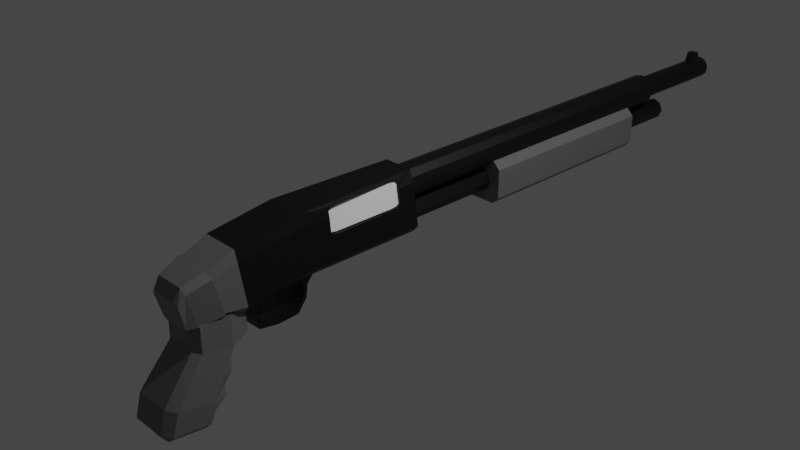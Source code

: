 # Source: Shotgun_02.blend  (saved by Blender 2.90.8; exported with 4.5.12 LTS)
import bpy
from mathutils import Matrix  # noqa: F401  (used for matrix-valued properties, if any)

bpy.ops.wm.read_factory_settings(use_empty=True)
scene = bpy.context.scene
scene.name = 'Scene'

# ---- collections
col_collection = bpy.data.collections.new('Collection'); scene.collection.children.link(col_collection)

# ---- materials (node trees are filled in below, after node groups)
mat_gray_shotgun_02 = bpy.data.materials.new('Gray_Shotgun_02')
mat_gray_shotgun_02.alpha_threshold = 0.0
mat_gray_shotgun_02.use_transparent_shadow = False
mat_gray_shotgun_02.line_color = (0.0, 0.0, 0.0, 1.0)
mat_black_shotgun_02 = bpy.data.materials.new('Black_Shotgun_02')
mat_black_shotgun_02.use_transparent_shadow = False
mat_white_shotgun_02 = bpy.data.materials.new('White_Shotgun_02')
mat_white_shotgun_02.use_transparent_shadow = False

# ---- material node trees
mat_gray_shotgun_02.use_nodes = True; mat_gray_shotgun_02.node_tree.nodes.clear()
_N = mat_gray_shotgun_02.node_tree.nodes; _L = mat_gray_shotgun_02.node_tree.links
n0 = _N.new('ShaderNodeOutputMaterial'); n0.name = 'Material Output'; n0.location = (300, 300)
n1 = _N.new('ShaderNodeBsdfPrincipled'); n1.name = 'Principled BSDF'; n1.location = (10, 300)
n1.distribution = 'GGX'
n1.subsurface_method = 'BURLEY'
n1.inputs[0].default_value = (0.1329, 0.1329, 0.1329, 1.0)
n1.inputs[2].default_value = 0.4
n1.inputs[3].default_value = 1.45
n1.inputs[27].default_value = (0.0, 0.0, 0.0, 1.0)
n1.inputs[28].default_value = 1.0
_L.new(n1.outputs[0], n0.inputs[0])
n0.is_active_output = True
mat_black_shotgun_02.use_nodes = True; mat_black_shotgun_02.node_tree.nodes.clear()
_N = mat_black_shotgun_02.node_tree.nodes; _L = mat_black_shotgun_02.node_tree.links
n0 = _N.new('ShaderNodeBsdfPrincipled'); n0.name = 'Principled BSDF'; n0.location = (10, 300)
n0.distribution = 'GGX'
n0.subsurface_method = 'BURLEY'
n0.inputs[0].default_value = (0.0, 0.0, 0.0, 1.0)
n0.inputs[3].default_value = 1.45
n0.inputs[27].default_value = (0.0, 0.0, 0.0, 1.0)
n0.inputs[28].default_value = 1.0
n1 = _N.new('ShaderNodeOutputMaterial'); n1.name = 'Material Output'; n1.location = (300, 300)
_L.new(n0.outputs[0], n1.inputs[0])
n1.is_active_output = True
mat_white_shotgun_02.use_nodes = True; mat_white_shotgun_02.node_tree.nodes.clear()
_N = mat_white_shotgun_02.node_tree.nodes; _L = mat_white_shotgun_02.node_tree.links
n0 = _N.new('ShaderNodeBsdfPrincipled'); n0.name = 'Principled BSDF'; n0.location = (10, 300)
n0.distribution = 'GGX'
n0.subsurface_method = 'BURLEY'
n0.inputs[0].default_value = (1.0, 1.0, 1.0, 1.0)
n0.inputs[3].default_value = 1.45
n0.inputs[27].default_value = (0.0, 0.0, 0.0, 1.0)
n0.inputs[28].default_value = 1.0
n1 = _N.new('ShaderNodeOutputMaterial'); n1.name = 'Material Output'; n1.location = (300, 300)
_L.new(n0.outputs[0], n1.inputs[0])
n1.is_active_output = True

# ---- world
world_world = bpy.data.worlds.new('World'); scene.world = world_world
world_world.use_nodes = True; world_world.node_tree.nodes.clear()
_N = world_world.node_tree.nodes; _L = world_world.node_tree.links
n0 = _N.new('ShaderNodeOutputWorld'); n0.name = 'World Output'; n0.location = (300, 300)
n1 = _N.new('ShaderNodeBackground'); n1.name = 'Background'; n1.location = (10, 300)
n1.inputs[0].default_value = (0.05088, 0.05088, 0.05088, 1.0)
_L.new(n1.outputs[0], n0.inputs[0])
n0.is_active_output = True
world_world.color = (0.05088, 0.05088, 0.05088)
world_world.use_sun_shadow = False
world_world.sun_shadow_jitter_overblur = 0.0

# ---- cameras
cam_camera = bpy.data.cameras.new('Camera')
cam_camera.clip_end = 100.0
cam_camera.ortho_scale = 7.314

# ---- lights
light_light = bpy.data.lights.new('Light', 'POINT')
light_light.transmission_factor = 0.0
light_light.energy = 1000.0
light_light.shadow_soft_size = 0.1
light_light.shadow_maximum_resolution = 0.006
light_light.use_absolute_resolution = True

# ---- meshes
me_cube_004 = bpy.data.meshes.new('Cube.004')
me_cube_004.from_pydata([(-0.08631, -1.876, -0.2448), (-0.08631, -1.942, -0.09685), (-0.08631, -1.814, -0.2448), (-0.08631, -1.758, -0.09685), (0.02948, -1.876, -0.2448), (0.02948, -1.942, -0.09685), (0.02948, -1.814, -0.2448), (0.02948, -1.758, -0.09685), (-0.0616, -1.79, -0.3965), (-0.0616, -1.76, -0.3779), (0.004765, -1.79, -0.3965), (0.004765, -1.76, -0.3779), (-0.2656, -2.235, -0.456), (-0.1945, -2.165, -0.4707), (-0.1945, -2.629, -0.3729), (0.1698, -2.569, -1.193), (0.1698, -2.475, -1.119), (0.2547, -2.559, -1.109), (-0.2656, -2.56, -0.3875), (-0.3115, -2.889, -0.824), (-0.2266, -2.972, -0.8065), (0.2547, -2.953, -1.063), (0.1698, -3.037, -1.054), (0.1698, -2.963, -1.148), (-0.2266, -2.313, -0.9408), (-0.3115, -2.501, -0.9058), (0.1698, -2.972, -0.8065), (-0.3115, -2.559, -1.109), (-0.2266, -2.475, -1.119), (-0.2266, -2.569, -1.193), (0.2547, -2.889, -0.824), (0.2547, -2.501, -0.9058), (0.1698, -2.313, -0.9408), (-0.2266, -2.963, -1.148), (-0.2266, -3.037, -1.054), (-0.3115, -2.953, -1.063), (0.1377, -2.629, -0.3729), (0.2088, -2.56, -0.3875), (0.2088, -2.235, -0.456), (0.1377, -2.165, -0.4707), (-0.2656, -2.235, -0.1125), (-0.1945, -2.165, -0.1125), (-0.1945, -2.629, -0.1125), (-0.2656, -2.56, -0.1125), (0.1377, -2.629, -0.1125), (0.2088, -2.56, -0.1125), (0.2088, -2.235, -0.1125), (0.1377, -2.165, -0.1125), (-0.1916, -2.028, -0.4095), (-0.1426, -1.991, -0.4197), (0.1347, -2.028, -0.4095), (0.08581, -1.991, -0.4197), (-0.1916, -2.028, -0.1696), (-0.1426, -1.991, -0.1696), (0.1347, -2.028, -0.1696), (0.08581, -1.991, -0.1696), (0.2317, -2.725, -0.6058), (-0.2886, -2.368, -0.6809), (0.1537, -2.236, -0.7256), (-0.2106, -2.236, -0.7256), (0.1537, -2.801, -0.5897), (-0.2886, -2.725, -0.6058), (-0.2106, -2.801, -0.5897), (0.2317, -2.368, -0.6809), (0.2203, -2.642, -0.4967), (-0.2771, -2.301, -0.5685), (-0.2025, -2.227, -0.5981), (-0.2771, -2.642, -0.4967), (0.1457, -2.227, -0.5981), (0.1457, -2.715, -0.4813), (-0.2025, -2.715, -0.4813), (0.2203, -2.301, -0.5685), (0.1618, -2.327, -0.8332), (0.1618, -2.887, -0.6981), (-0.2186, -2.887, -0.6981), (0.2432, -2.435, -0.7933), (0.2432, -2.807, -0.7149), (-0.3, -2.435, -0.7933), (-0.2186, -2.327, -0.8332), (-0.3, -2.807, -0.7149), (0.1698, -3.005, -0.93), (-0.3115, -2.53, -1.007), (0.2547, -2.53, -1.007), (-0.2266, -2.444, -1.03), (-0.3115, -2.921, -0.9437), (0.1698, -2.444, -1.03), (-0.2266, -3.005, -0.93), (0.2547, -2.921, -0.9437), (0.1373, -1.082, 0.5052), (0.1645, -1.053, 0.2697), (0.1655, -0.9837, 0.2609), (0.162, -1.082, 0.2911), (0.1338, -0.9837, 0.5355), (0.1348, -1.053, 0.5266), (0.1655, -0.2859, 0.2609), (0.162, -0.1873, 0.2911), (0.1645, -0.2162, 0.2697), (0.1338, -0.2859, 0.5355), (0.1373, -0.1873, 0.5052), (0.1348, -0.2162, 0.5266), (-0.2167, -2.296, -0.1249), (-0.2702, -2.31, -0.07145), (-0.2238, -2.43, 0.3627), (-0.2487, -2.415, 0.2528), (0.1642, -2.296, -0.1249), (0.2177, -2.31, -0.07145), (0.1619, -2.43, 0.3627), (0.1868, -2.415, 0.2528), (-0.1872, -2.544, -0.185), (-0.1672, -2.655, -0.1617), (-0.2054, -2.665, -0.1254), (-0.2402, -2.56, -0.126), (-0.1737, -2.749, 0.1785), (-0.194, -2.675, 0.2918), (-0.2124, -2.739, 0.1422), (-0.2477, -2.659, 0.2327), (0.1147, -2.655, -0.1617), (0.1347, -2.544, -0.185), (0.153, -2.665, -0.1254), (0.1878, -2.56, -0.126), (0.1118, -2.749, 0.1785), (0.1321, -2.675, 0.2918), (0.1805, -2.739, 0.1422), (0.1858, -2.659, 0.2327), (-0.2252, -2.29, -0.1455), (0.1728, -2.29, -0.1455), (0.2383, -2.308, -0.07997), (0.237, -2.417, 0.3178), (0.1706, -2.436, 0.3833), (-0.2324, -2.436, 0.3833), (-0.2988, -2.417, 0.3178), (-0.2907, -2.308, -0.07997), (-0.2344, -2.058, -0.1664), (0.182, -2.058, -0.1664), (0.2404, -2.066, -0.09517), (0.2071, -2.123, 0.3556), (0.1799, -2.131, 0.4834), (-0.2418, -2.131, 0.4834), (-0.2689, -2.123, 0.3556), (-0.2929, -2.066, -0.09517), (-0.2452, -1.402, -0.0708), (0.1927, -1.402, -0.0708), (0.2542, -1.402, 0.0009074), (0.2194, -1.398, 0.455), (0.1908, -1.398, 0.5832), (-0.2527, -1.398, 0.5832), (-0.2813, -1.398, 0.455), (-0.272, -1.402, 0.0009074), (-0.2452, 0.0186, -0.0708), (0.1927, 0.0186, -0.0708), (0.2542, 0.01911, 0.0009073), (0.1863, 0.02269, 0.455), (0.1231, 0.0232, 0.5832), (-0.2075, 0.02319, 0.5832), (-0.2813, 0.02269, 0.455), (-0.3067, 0.01911, 0.0009073), (0.1697, -0.1873, 0.509), (0.2148, -0.1873, 0.2972), (0.1609, -0.2162, 0.5296), (0.1599, -0.2859, 0.5385), (0.1912, -0.1873, 0.455), (0.2186, -0.2162, 0.276), (0.2215, -0.2859, 0.2674), (0.1904, -0.9837, 0.542), (0.2337, -0.9837, 0.2688), (0.1939, -1.053, 0.5334), (0.1993, -1.082, 0.5124), (0.2121, -1.082, 0.455), (0.2314, -1.082, 0.2991), (0.233, -1.053, 0.2777), (-0.02842, 4.082, 0.5168), (-0.02842, -0.04886, 0.5639), (0.03512, 4.082, 0.4997), (0.05869, -0.04886, 0.5406), (0.08163, 4.082, 0.4532), (0.1225, -0.04886, 0.4768), (0.09865, 4.082, 0.3897), (0.1458, -0.04886, 0.3897), (0.08163, 4.082, 0.3262), (0.1225, -0.04886, 0.3026), (0.03512, 4.082, 0.2796), (0.05869, -0.04886, 0.2388), (-0.02842, 4.082, 0.2626), (-0.02842, -0.04886, 0.2155), (-0.09195, 4.082, 0.2796), (-0.1155, -0.04886, 0.2388), (-0.1385, 4.082, 0.3262), (-0.1793, -0.04886, 0.3026), (-0.1555, 4.082, 0.3897), (-0.2026, -0.04886, 0.3897), (-0.1385, 4.082, 0.4532), (-0.1793, -0.04886, 0.4768), (-0.09195, 4.082, 0.4997), (-0.1155, -0.04886, 0.5406), (-0.02842, 4.082, 0.5639), (0.05869, 4.082, 0.5406), (0.1225, 4.082, 0.4768), (0.1458, 4.082, 0.3897), (0.1225, 4.082, 0.3026), (0.05869, 4.082, 0.2388), (-0.02842, 4.082, 0.2155), (-0.1155, 4.082, 0.2388), (-0.1793, 4.082, 0.3026), (-0.2026, 4.082, 0.3897), (-0.1793, 4.082, 0.4768), (-0.1155, 4.082, 0.5406), (-0.02842, 5.352, 0.4965), (0.025, 5.352, 0.4822), (0.0641, 5.352, 0.4431), (0.07842, 5.352, 0.3897), (0.0641, 5.352, 0.3363), (0.025, 5.352, 0.2972), (-0.02842, 5.352, 0.2829), (-0.08183, 5.352, 0.2972), (-0.1209, 5.352, 0.3363), (-0.1352, 5.352, 0.3897), (-0.1209, 5.352, 0.4431), (-0.08183, 5.352, 0.4822), (-0.02842, 5.352, 0.5168), (0.03512, 5.352, 0.4997), (0.08163, 5.352, 0.4532), (0.09865, 5.352, 0.3897), (0.08163, 5.352, 0.3262), (0.03512, 5.352, 0.2796), (-0.02842, 5.352, 0.2626), (-0.09195, 5.352, 0.2796), (-0.1385, 5.352, 0.3262), (-0.1555, 5.352, 0.3897), (-0.1385, 5.352, 0.4532), (-0.09195, 5.352, 0.4997), (-0.02842, 5.304, 0.4965), (0.025, 5.304, 0.4822), (0.0641, 5.304, 0.4431), (0.07842, 5.304, 0.3897), (0.0641, 5.304, 0.3363), (0.025, 5.304, 0.2972), (-0.02842, 5.304, 0.2829), (-0.08183, 5.304, 0.2972), (-0.1209, 5.304, 0.3363), (-0.1352, 5.304, 0.3897), (-0.1209, 5.304, 0.4431), (-0.08183, 5.304, 0.4822), (-0.02842, 4.41, 0.182), (-0.02842, -0.007461, 0.182), (0.05978, 4.41, 0.1455), (0.05978, -0.007461, 0.1455), (0.09632, 4.41, 0.05725), (0.09632, -0.007461, 0.05725), (0.05978, 4.41, -0.03095), (0.05978, -0.007461, -0.03095), (-0.02842, 4.41, -0.06748), (-0.02842, -0.007461, -0.06748), (-0.1166, 4.41, -0.03095), (-0.1166, -0.007461, -0.03095), (-0.1531, 4.41, 0.05725), (-0.1531, -0.007461, 0.05725), (-0.1166, 4.41, 0.1455), (-0.1166, -0.007461, 0.1455), (-0.1928, 1.256, -0.1858), (-0.2714, 1.256, -0.1071), (-0.1928, 1.256, 0.3003), (-0.2714, 1.256, 0.2216), (0.1359, 1.256, -0.1858), (0.2146, 1.256, -0.1071), (0.1359, 1.256, 0.3003), (0.2146, 1.256, 0.2216), (-0.1928, 3.618, -0.1858), (-0.2714, 3.618, -0.1071), (-0.1928, 3.618, 0.3003), (-0.2714, 3.618, 0.2216), (0.1359, 3.618, -0.1858), (0.2146, 3.618, -0.1071), (0.1359, 3.618, 0.3003), (0.2146, 3.618, 0.2216), (-0.2165, -1.971, -0.2266), (-0.2165, -2.112, -0.06371), (-0.2165, -1.921, -0.2266), (-0.2165, -1.839, -0.06371), (0.1597, -1.971, -0.2266), (0.1597, -2.112, -0.06371), (0.1597, -1.921, -0.2266), (0.1597, -1.839, -0.06371), (-0.2165, -1.904, -0.4309), (-0.2165, -1.872, -0.3923), (0.1597, -1.904, -0.4309), (0.1597, -1.872, -0.3923), (-0.2165, -1.69, -0.464), (-0.2165, -1.694, -0.4142), (0.1597, -1.69, -0.464), (0.1597, -1.694, -0.4142), (-0.2165, -1.449, -0.4508), (-0.2165, -1.454, -0.4009), (0.1597, -1.449, -0.4508), (0.1597, -1.454, -0.4009), (-0.1823, -1.322, -0.3398), (-0.1823, -1.35, -0.3105), (0.1254, -1.322, -0.3398), (0.1254, -1.35, -0.3105), (-0.1823, -1.303, -0.1957), (-0.1823, -1.344, -0.1949), (0.1254, -1.303, -0.1957), (0.1254, -1.344, -0.1949), (-0.1823, -1.184, -0.0588), (-0.1823, -1.463, -0.05801), (0.1254, -1.184, -0.0588), (0.1254, -1.463, -0.05801), (-0.09319, 5.107, 0.4739), (-0.07576, 5.133, 0.6167), (-0.09319, 5.242, 0.4739), (-0.07576, 5.216, 0.6167), (0.03636, 5.107, 0.4739), (0.01893, 5.133, 0.6167), (0.03636, 5.242, 0.4739), (0.01893, 5.216, 0.6167), (0.104, -1.082, 0.5065), (0.1428, -1.053, 0.2739), (0.1442, -0.9837, 0.2652), (0.1392, -1.082, 0.295), (0.1925, -1.082, 0.3039), (0.1975, -0.9837, 0.274), (0.196, -1.053, 0.2828), (0.1572, -1.082, 0.5153), (0.1523, -0.9837, 0.5452), (0.1537, -1.053, 0.5365), (0.1975, -0.2859, 0.274), (0.1925, -0.1873, 0.3039), (0.196, -0.2162, 0.2828), (0.1523, -0.2859, 0.5452), (0.1572, -0.1873, 0.5153), (0.1537, -0.2162, 0.5365), (0.09899, -0.9837, 0.5363), (0.1005, -1.053, 0.5276), (0.1442, -0.2859, 0.2652), (0.1392, -0.1873, 0.295), (0.1428, -0.2162, 0.2739), (0.09899, -0.2859, 0.5363), (0.104, -0.1873, 0.5065), (0.1005, -0.2162, 0.5276)], [], [(0, 1, 3, 2), (2, 3, 7, 6), (6, 7, 5, 4), (4, 5, 1, 0), (4, 0, 8, 10), (7, 3, 1, 5), (9, 11, 10, 8), (2, 6, 11, 9), (0, 2, 9, 8), (6, 4, 10, 11), (29, 15, 23, 33), (83, 81, 25, 24), (80, 87, 30, 26), (65, 67, 18, 12), (69, 64, 37, 36), (64, 71, 38, 37), (15, 16, 17), (68, 66, 13, 39), (21, 22, 23), (84, 86, 20, 19), (27, 28, 29), (82, 85, 32, 31), (33, 34, 35), (29, 33, 35, 27), (15, 29, 28, 16), (18, 14, 42, 43), (85, 83, 24, 32), (66, 65, 12, 13), (81, 84, 19, 25), (86, 80, 26, 20), (70, 69, 36, 14), (33, 23, 22, 34), (87, 82, 31, 30), (71, 68, 39, 38), (23, 15, 17, 21), (67, 70, 14, 18), (47, 46, 54, 55), (39, 13, 49, 51), (36, 37, 45, 44), (46, 38, 50, 54), (14, 36, 44, 42), (37, 38, 46, 45), (12, 18, 43, 40), (51, 49, 53, 55), (50, 51, 55, 54), (49, 48, 52, 53), (12, 40, 52, 48), (13, 12, 48, 49), (38, 39, 51, 50), (41, 47, 55, 53), (40, 41, 53, 52), (44, 45, 46, 47, 41, 40, 43, 42), (79, 74, 62, 61), (75, 72, 58, 63), (74, 73, 60, 62), (78, 77, 57, 59), (72, 78, 59, 58), (76, 75, 63, 56), (73, 76, 56, 60), (77, 79, 61, 57), (61, 62, 70, 67), (63, 58, 68, 71), (62, 60, 69, 70), (59, 57, 65, 66), (58, 59, 66, 68), (56, 63, 71, 64), (60, 56, 64, 69), (57, 61, 67, 65), (25, 19, 79, 77), (26, 30, 76, 73), (30, 31, 75, 76), (32, 24, 78, 72), (24, 25, 77, 78), (20, 26, 73, 74), (31, 32, 72, 75), (19, 20, 74, 79), (21, 17, 82, 87), (34, 22, 80, 86), (27, 35, 84, 81), (16, 28, 83, 85), (17, 16, 85, 82), (35, 34, 86, 84), (22, 21, 87, 80), (28, 27, 81, 83), (94, 90, 89, 91, 88, 93, 92, 97, 99, 98, 95, 96), (111, 108, 124, 131), (105, 107, 135, 134), (115, 111, 131, 130), (117, 119, 126, 125), (119, 123, 127, 126), (121, 113, 129, 128), (113, 115, 130, 129), (123, 121, 128, 127), (116, 109, 110, 114, 112, 120, 122, 118), (109, 116, 117, 108), (116, 118, 119, 117), (118, 122, 123, 119), (122, 120, 121, 123), (120, 112, 113, 121), (112, 114, 115, 113), (114, 110, 111, 115), (110, 109, 108, 111), (108, 117, 125, 124), (104, 100, 124, 125), (105, 104, 125, 126), (107, 105, 126, 127), (106, 107, 127, 128), (102, 106, 128, 129), (103, 102, 129, 130), (101, 103, 130, 131), (100, 101, 131, 124), (138, 139, 147, 146), (100, 104, 133, 132), (101, 100, 132, 139), (102, 103, 138, 137), (107, 106, 136, 135), (104, 105, 134, 133), (103, 101, 139, 138), (106, 102, 137, 136), (143, 144, 152, 151, 160, 156, 158, 159, 163, 165, 166, 167), (136, 137, 145, 144), (134, 135, 143, 142), (132, 133, 141, 140), (139, 132, 140, 147), (137, 138, 146, 145), (135, 136, 144, 143), (133, 134, 142, 141), (149, 150, 151, 152, 153, 154, 155, 148), (141, 142, 150, 149), (146, 147, 155, 154), (144, 145, 153, 152), (142, 143, 167, 168, 169, 164, 162, 161, 157, 160, 151, 150), (140, 141, 149, 148), (147, 140, 148, 155), (145, 146, 154, 153), (166, 88, 91, 168, 167), (162, 94, 96, 161), (161, 96, 95, 157), (159, 97, 92, 163), (165, 93, 88, 166), (157, 95, 98, 156, 160), (164, 90, 94, 162), (168, 91, 89, 169), (163, 92, 93, 165), (169, 89, 90, 164), (156, 98, 99, 158), (158, 99, 97, 159), (194, 171, 173, 195), (195, 173, 175, 196), (196, 175, 177, 197), (197, 177, 179, 198), (198, 179, 181, 199), (199, 181, 183, 200), (200, 183, 185, 201), (201, 185, 187, 202), (202, 187, 189, 203), (203, 189, 191, 204), (173, 171, 193, 191, 189, 187, 185, 183, 181, 179, 177, 175), (204, 191, 193, 205), (205, 193, 171, 194), (178, 180, 223, 222), (172, 170, 194, 195), (174, 172, 195, 196), (176, 174, 196, 197), (178, 176, 197, 198), (180, 178, 198, 199), (182, 180, 199, 200), (184, 182, 200, 201), (186, 184, 201, 202), (188, 186, 202, 203), (190, 188, 203, 204), (192, 190, 204, 205), (170, 192, 205, 194), (213, 214, 238, 237), (192, 170, 218, 229), (172, 174, 220, 219), (186, 188, 227, 226), (180, 182, 224, 223), (174, 176, 221, 220), (188, 190, 228, 227), (182, 184, 225, 224), (176, 178, 222, 221), (190, 192, 229, 228), (170, 172, 219, 218), (184, 186, 226, 225), (207, 206, 218, 219), (208, 207, 219, 220), (209, 208, 220, 221), (210, 209, 221, 222), (211, 210, 222, 223), (212, 211, 223, 224), (213, 212, 224, 225), (214, 213, 225, 226), (215, 214, 226, 227), (216, 215, 227, 228), (217, 216, 228, 229), (206, 217, 229, 218), (230, 231, 232, 233, 234, 235, 236, 237, 238, 239, 240, 241), (210, 211, 235, 234), (217, 206, 230, 241), (207, 208, 232, 231), (214, 215, 239, 238), (211, 212, 236, 235), (208, 209, 233, 232), (215, 216, 240, 239), (212, 213, 237, 236), (209, 210, 234, 233), (216, 217, 241, 240), (206, 207, 231, 230), (242, 243, 245, 244), (244, 245, 247, 246), (246, 247, 249, 248), (248, 249, 251, 250), (250, 251, 253, 252), (252, 253, 255, 254), (245, 243, 257, 255, 253, 251, 249, 247), (254, 255, 257, 256), (256, 257, 243, 242), (242, 244, 246, 248, 250, 252, 254, 256), (262, 258, 259, 261, 260, 264, 265, 263), (270, 271, 273, 272, 268, 269, 267, 266), (259, 258, 266, 267), (260, 261, 269, 268), (265, 264, 272, 273), (262, 263, 271, 270), (261, 259, 267, 269), (264, 260, 268, 272), (263, 265, 273, 271), (258, 262, 270, 266), (274, 275, 277, 276), (276, 277, 281, 280), (280, 281, 279, 278), (278, 279, 275, 274), (278, 274, 282, 284), (281, 277, 275, 279), (284, 282, 286, 288), (276, 280, 285, 283), (274, 276, 283, 282), (280, 278, 284, 285), (287, 289, 293, 291), (283, 285, 289, 287), (285, 284, 288, 289), (282, 283, 287, 286), (293, 292, 296, 297), (289, 288, 292, 293), (286, 287, 291, 290), (288, 286, 290, 292), (296, 294, 298, 300), (290, 291, 295, 294), (292, 290, 294, 296), (291, 293, 297, 295), (301, 300, 304, 305), (295, 297, 301, 299), (297, 296, 300, 301), (294, 295, 299, 298), (303, 305, 304, 302), (298, 299, 303, 302), (300, 298, 302, 304), (299, 301, 305, 303), (306, 307, 309, 308), (308, 309, 313, 312), (312, 313, 311, 310), (310, 311, 307, 306), (308, 312, 310, 306), (313, 309, 307, 311), (332, 334, 333, 336, 337, 335, 330, 331, 314, 317, 315, 316), (324, 319, 320, 318, 321, 323, 322, 327, 329, 328, 325, 326), (324, 326, 334, 332), (323, 321, 314, 331), (329, 327, 335, 337), (326, 325, 333, 334), (321, 318, 317, 314), (327, 322, 330, 335), (325, 328, 336, 333), (318, 320, 315, 317), (319, 324, 332, 316), (322, 323, 331, 330), (328, 329, 337, 336), (320, 319, 316, 315)])
me_cube_004.polygons.foreach_set('material_index', [1, 1, 1, 1, 1, 1, 1, 1, 1, 1, 0, 0, 0, 0, 0, 0, 0, 0, 0, 0, 0, 0, 0, 0, 0, 0, 0, 0, 0, 0, 0, 0, 0, 0, 0, 0, 0, 0, 0, 0, 0, 0, 0, 0, 0, 0, 0, 0, 0, 0, 0, 0, 0, 0, 0, 0, 0, 0, 0, 0, 0, 0, 0, 0, 0, 0, 0, 0, 0, 0, 0, 0, 0, 0, 0, 0, 0, 0, 0, 0, 0, 0, 0, 0, 1, 0, 0, 0, 0, 0, 0, 0, 0, 0, 0, 0, 0, 0, 0, 0, 0, 0, 0, 0, 0, 0, 0, 0, 0, 0, 0, 1, 0, 0, 0, 0, 0, 0, 0, 1, 1, 1, 1, 1, 1, 1, 1, 1, 1, 1, 1, 1, 1, 1, 1, 1, 1, 1, 1, 1, 1, 1, 1, 1, 1, 1, 1, 1, 1, 1, 1, 1, 1, 1, 1, 1, 1, 1, 1, 1, 1, 1, 1, 1, 1, 1, 1, 1, 1, 1, 1, 1, 1, 1, 1, 1, 1, 1, 1, 1, 1, 1, 1, 1, 1, 1, 1, 1, 1, 1, 1, 1, 1, 1, 1, 1, 1, 1, 1, 1, 1, 1, 1, 1, 1, 1, 1, 1, 1, 1, 1, 1, 1, 1, 1, 1, 1, 1, 1, 0, 0, 0, 0, 0, 0, 0, 0, 0, 0, 1, 1, 1, 1, 1, 1, 1, 1, 1, 1, 1, 1, 1, 1, 1, 1, 1, 1, 1, 1, 1, 1, 1, 1, 1, 1, 1, 1, 1, 1, 1, 1, 1, 1, 1, 1, 2, 2, 2, 2, 2, 2, 2, 2, 2, 2, 2, 2, 2, 2])
_uv = me_cube_004.uv_layers.new(name='UVMap')
_uv.uv.foreach_set('vector', [0.4806, 0.0, 0.625, 0.0, 0.625, 0.25, 0.4806, 0.25, 0.4806, 0.25, 0.625, 0.25, 0.625, 0.5, 0.4806, 0.5, 0.4806, 0.5, 0.625, 0.5, 0.625, 0.75, 0.4806, 0.75, 0.4806, 0.75, 0.625, 0.75, 0.625, 1.0, 0.4806, 1.0, 0.4806, 0.75, 0.4806, 1.0, 0.4806, 1.0, 0.4806, 0.75, 0.625, 0.5, 0.875, 0.5, 0.875, 0.75, 0.625, 0.75, 0.125, 0.4628, 0.4806, 0.5, 0.4806, 0.75, 0.125, 0.9227, 0.4806, 0.25, 0.4806, 0.5, 0.4806, 0.5, 0.4806, 0.25, 0.4806, 0.0, 0.4806, 0.25, 0.4806, 0.25, 0.4806, 0.0, 0.4806, 0.5, 0.4806, 0.75, 0.4806, 0.75, 0.4806, 0.5, 0.1625, 0.5375, 0.3375, 0.5375, 0.3375, 0.7125, 0.1625, 0.7125, 0.4125, 0.25, 0.4125, 0.2125, 0.4125, 0.2125, 0.4125, 0.25, 0.375, 0.7875, 0.4125, 0.75, 0.4125, 0.75, 0.375, 0.7875, 0.125, 0.5375, 0.125, 0.7125, 0.125, 0.7125, 0.125, 0.5375, 0.375, 0.7875, 0.4125, 0.75, 0.4125, 0.75, 0.375, 0.7875, 0.4125, 0.7125, 0.4125, 0.5375, 0.4125, 0.5375, 0.4125, 0.7125, 0.3375, 0.5375, 0.3375, 0.5, 0.375, 0.5375, 0.3375, 0.5, 0.1625, 0.5, 0.1625, 0.5, 0.3375, 0.5, 0.4125, 0.75, 0.375, 0.7875, 0.375, 0.7875, 0.125, 0.7125, 0.1625, 0.75, 0.1625, 0.75, 0.125, 0.7125, 0.4125, 0.2125, 0.4125, 0.25, 0.375, 0.2125, 0.375, 0.5375, 0.3375, 0.5, 0.3375, 0.5, 0.375, 0.5375, 0.1625, 0.7125, 0.1625, 0.75, 0.125, 0.7125, 0.1625, 0.5375, 0.1625, 0.7125, 0.125, 0.7125, 0.125, 0.5375, 0.3375, 0.5375, 0.1625, 0.5375, 0.1625, 0.5, 0.3375, 0.5, 0.125, 0.7125, 0.1625, 0.75, 0.1625, 0.75, 0.125, 0.7125, 0.3375, 0.5, 0.1625, 0.5, 0.1625, 0.5, 0.3375, 0.5, 0.4125, 0.25, 0.4125, 0.2125, 0.4125, 0.2125, 0.4125, 0.25, 0.125, 0.5375, 0.125, 0.7125, 0.125, 0.7125, 0.125, 0.5375, 0.1625, 0.75, 0.3375, 0.75, 0.3375, 0.75, 0.1625, 0.75, 0.1625, 0.75, 0.3375, 0.75, 0.3375, 0.75, 0.1625, 0.75, 0.1625, 0.7125, 0.3375, 0.7125, 0.3375, 0.75, 0.1625, 0.75, 0.4125, 0.7125, 0.4125, 0.5375, 0.4125, 0.5375, 0.4125, 0.7125, 0.375, 0.5375, 0.3375, 0.5, 0.3375, 0.5, 0.375, 0.5375, 0.3375, 0.7125, 0.3375, 0.5375, 0.4125, 0.5375, 0.4125, 0.7125, 0.125, 0.7125, 0.1625, 0.75, 0.1625, 0.75, 0.125, 0.7125, 0.0, 0.0, 0.0, 0.0, 0.0, 0.0, 0.0, 0.0, 0.3375, 0.5, 0.1625, 0.5, 0.1625, 0.5, 0.3375, 0.5, 0.375, 0.7875, 0.4125, 0.75, 0.4125, 0.75, 0.375, 0.7875, 0.4125, 0.5375, 0.4125, 0.5375, 0.4125, 0.5375, 0.4125, 0.5375, 0.1625, 0.75, 0.3375, 0.75, 0.3375, 0.75, 0.1625, 0.75, 0.4125, 0.7125, 0.4125, 0.5375, 0.4125, 0.5375, 0.4125, 0.7125, 0.125, 0.5375, 0.125, 0.7125, 0.125, 0.7125, 0.125, 0.5375, 0.3375, 0.5, 0.1625, 0.5, 0.1625, 0.5, 0.3375, 0.5, 0.375, 0.5375, 0.3375, 0.5, 0.3375, 0.5, 0.375, 0.5375, 0.4125, 0.25, 0.4125, 0.2125, 0.4125, 0.2125, 0.4125, 0.25, 0.125, 0.5375, 0.125, 0.5375, 0.125, 0.5375, 0.125, 0.5375, 0.4125, 0.25, 0.4125, 0.2125, 0.4125, 0.2125, 0.4125, 0.25, 0.375, 0.5375, 0.3375, 0.5, 0.3375, 0.5, 0.375, 0.5375, 0.0, 0.0, 0.0, 0.0, 0.0, 0.0, 0.0, 0.0, 0.0, 0.0, 0.0, 0.0, 0.0, 0.0, 0.0, 0.0, 0.375, 0.7875, 0.4125, 0.75, 0.4125, 0.5375, 0.0, 0.0, 0.0, 0.0, 0.0, 0.0, 0.125, 0.7125, 0.1625, 0.75, 0.125, 0.7125, 0.1625, 0.75, 0.1625, 0.75, 0.125, 0.7125, 0.375, 0.5375, 0.3375, 0.5, 0.3375, 0.5, 0.375, 0.5375, 0.1625, 0.75, 0.3375, 0.75, 0.3375, 0.75, 0.1625, 0.75, 0.4125, 0.25, 0.4125, 0.2125, 0.4125, 0.2125, 0.4125, 0.25, 0.3375, 0.5, 0.1625, 0.5, 0.1625, 0.5, 0.3375, 0.5, 0.4125, 0.7125, 0.4125, 0.5375, 0.4125, 0.5375, 0.4125, 0.7125, 0.375, 0.7875, 0.4125, 0.75, 0.4125, 0.75, 0.375, 0.7875, 0.125, 0.5375, 0.125, 0.7125, 0.125, 0.7125, 0.125, 0.5375, 0.125, 0.7125, 0.1625, 0.75, 0.1625, 0.75, 0.125, 0.7125, 0.375, 0.5375, 0.3375, 0.5, 0.3375, 0.5, 0.375, 0.5375, 0.1625, 0.75, 0.3375, 0.75, 0.3375, 0.75, 0.1625, 0.75, 0.4125, 0.25, 0.4125, 0.2125, 0.4125, 0.2125, 0.4125, 0.25, 0.3375, 0.5, 0.1625, 0.5, 0.1625, 0.5, 0.3375, 0.5, 0.4125, 0.7125, 0.4125, 0.5375, 0.4125, 0.5375, 0.4125, 0.7125, 0.375, 0.7875, 0.4125, 0.75, 0.4125, 0.75, 0.375, 0.7875, 0.125, 0.5375, 0.125, 0.7125, 0.125, 0.7125, 0.125, 0.5375, 0.125, 0.5375, 0.125, 0.7125, 0.125, 0.7125, 0.125, 0.5375, 0.375, 0.7875, 0.4125, 0.75, 0.4125, 0.75, 0.375, 0.7875, 0.4125, 0.7125, 0.4125, 0.5375, 0.4125, 0.5375, 0.4125, 0.7125, 0.3375, 0.5, 0.1625, 0.5, 0.1625, 0.5, 0.3375, 0.5, 0.4125, 0.25, 0.4125, 0.2125, 0.4125, 0.2125, 0.4125, 0.25, 0.1625, 0.75, 0.3375, 0.75, 0.3375, 0.75, 0.1625, 0.75, 0.375, 0.5375, 0.3375, 0.5, 0.3375, 0.5, 0.375, 0.5375, 0.125, 0.7125, 0.1625, 0.75, 0.1625, 0.75, 0.125, 0.7125, 0.4125, 0.7125, 0.4125, 0.5375, 0.4125, 0.5375, 0.4125, 0.7125, 0.1625, 0.75, 0.3375, 0.75, 0.3375, 0.75, 0.1625, 0.75, 0.125, 0.5375, 0.125, 0.7125, 0.125, 0.7125, 0.125, 0.5375, 0.3375, 0.5, 0.1625, 0.5, 0.1625, 0.5, 0.3375, 0.5, 0.375, 0.5375, 0.3375, 0.5, 0.3375, 0.5, 0.375, 0.5375, 0.125, 0.7125, 0.1625, 0.75, 0.1625, 0.75, 0.125, 0.7125, 0.375, 0.7875, 0.4125, 0.75, 0.4125, 0.75, 0.375, 0.7875, 0.4125, 0.25, 0.4125, 0.2125, 0.4125, 0.2125, 0.4125, 0.25, 0.375, 0.5275, 0.375, 0.7225, 0.3831, 0.7419, 0.4025, 0.75, 0.5975, 0.75, 0.6169, 0.7419, 0.625, 0.7225, 0.625, 0.5275, 0.6169, 0.5081, 0.5975, 0.5, 0.4025, 0.5, 0.3831, 0.5081, 0.406, 1.0, 0.375, 0.969, 0.375, 0.969, 0.406, 1.0, 0.41, 0.7597, 0.59, 0.7597, 0.59, 0.7597, 0.41, 0.7597, 0.594, 1.0, 0.406, 1.0, 0.406, 1.0, 0.594, 1.0, 0.375, 0.781, 0.406, 0.75, 0.406, 0.75, 0.375, 0.781, 0.406, 0.75, 0.594, 0.75, 0.594, 0.75, 0.406, 0.75, 0.625, 0.781, 0.625, 0.969, 0.625, 0.969, 0.625, 0.781, 0.625, 0.969, 0.594, 1.0, 0.594, 1.0, 0.625, 0.969, 0.594, 0.75, 0.625, 0.781, 0.625, 0.781, 0.594, 0.75, 0.3876, 0.7862, 0.3876, 0.9638, 0.4112, 0.9874, 0.5888, 0.9874, 0.6124, 0.9638, 0.6124, 0.7862, 0.5888, 0.7626, 0.4112, 0.7626, 0.3876, 0.9638, 0.3876, 0.7862, 0.375, 0.781, 0.375, 0.969, 0.3876, 0.7862, 0.4112, 0.7626, 0.406, 0.75, 0.375, 0.781, 0.4112, 0.7626, 0.5888, 0.7626, 0.594, 0.75, 0.406, 0.75, 0.5888, 0.7626, 0.6124, 0.7862, 0.625, 0.781, 0.594, 0.75, 0.6124, 0.7862, 0.6124, 0.9638, 0.625, 0.969, 0.625, 0.781, 0.6124, 0.9638, 0.5888, 0.9874, 0.594, 1.0, 0.625, 0.969, 0.5888, 0.9874, 0.4112, 0.9874, 0.406, 1.0, 0.594, 1.0, 0.4112, 0.9874, 0.3876, 0.9638, 0.375, 0.969, 0.406, 1.0, 0.375, 0.969, 0.375, 0.781, 0.375, 0.781, 0.375, 0.969, 0.3847, 0.785, 0.3847, 0.965, 0.375, 0.969, 0.375, 0.781, 0.41, 0.7597, 0.3847, 0.785, 0.375, 0.781, 0.406, 0.75, 0.59, 0.7597, 0.41, 0.7597, 0.406, 0.75, 0.594, 0.75, 0.6153, 0.785, 0.59, 0.7597, 0.594, 0.75, 0.625, 0.781, 0.6153, 0.965, 0.6153, 0.785, 0.625, 0.781, 0.625, 0.969, 0.59, 0.9903, 0.6153, 0.965, 0.625, 0.969, 0.594, 1.0, 0.41, 0.9903, 0.59, 0.9903, 0.594, 1.0, 0.406, 1.0, 0.3847, 0.965, 0.41, 0.9903, 0.406, 1.0, 0.375, 0.969, 0.59, 0.9903, 0.41, 0.9903, 0.41, 0.9903, 0.59, 0.9903, 0.3847, 0.965, 0.3847, 0.785, 0.3847, 0.785, 0.3847, 0.965, 0.41, 0.9903, 0.3847, 0.965, 0.3847, 0.965, 0.41, 0.9903, 0.6153, 0.965, 0.59, 0.9903, 0.59, 0.9903, 0.6153, 0.965, 0.59, 0.7597, 0.6153, 0.785, 0.6153, 0.785, 0.59, 0.7597, 0.3847, 0.785, 0.41, 0.7597, 0.41, 0.7597, 0.3847, 0.785, 0.59, 0.9903, 0.41, 0.9903, 0.41, 0.9903, 0.59, 0.9903, 0.6153, 0.785, 0.6153, 0.965, 0.6153, 0.965, 0.6153, 0.785, 0.59, 0.7597, 0.6153, 0.785, 0.6153, 0.785, 0.59, 0.7597, 0.59, 0.7597, 0.6005, 0.7702, 0.6046, 0.7743, 0.6063, 0.776, 0.6067, 0.7765, 0.6051, 0.7749, 0.6011, 0.7708, 0.59, 0.7597, 0.6153, 0.785, 0.6153, 0.965, 0.6153, 0.965, 0.6153, 0.785, 0.41, 0.7597, 0.59, 0.7597, 0.59, 0.7597, 0.41, 0.7597, 0.3847, 0.965, 0.3847, 0.785, 0.3847, 0.785, 0.3847, 0.965, 0.41, 0.9903, 0.3847, 0.965, 0.3847, 0.965, 0.41, 0.9903, 0.6153, 0.965, 0.59, 0.9903, 0.59, 0.9903, 0.6153, 0.965, 0.59, 0.7597, 0.6153, 0.785, 0.6153, 0.785, 0.59, 0.7597, 0.3847, 0.785, 0.41, 0.7597, 0.41, 0.7597, 0.3847, 0.785, 0.3847, 0.785, 0.41, 0.7597, 0.59, 0.7597, 0.6153, 0.785, 0.6153, 0.965, 0.59, 0.9903, 0.41, 0.9903, 0.3847, 0.965, 0.3847, 0.785, 0.41, 0.7597, 0.41, 0.7597, 0.3847, 0.785, 0.59, 0.9903, 0.41, 0.9903, 0.41, 0.9903, 0.59, 0.9903, 0.6153, 0.785, 0.6153, 0.965, 0.6153, 0.965, 0.6153, 0.785, 0.41, 0.7597, 0.59, 0.7597, 0.59, 0.7597, 0.528, 0.7597, 0.5195, 0.7597, 0.5159, 0.7597, 0.5155, 0.7597, 0.519, 0.7597, 0.5274, 0.7597, 0.59, 0.7597, 0.59, 0.7597, 0.41, 0.7597, 0.3847, 0.965, 0.3847, 0.785, 0.3847, 0.785, 0.3847, 0.965, 0.41, 0.9903, 0.3847, 0.965, 0.3847, 0.965, 0.41, 0.9903, 0.6153, 0.965, 0.59, 0.9903, 0.59, 0.9903, 0.6153, 0.965, 0.5975, 0.75, 0.5975, 0.75, 0.4025, 0.75, 0.4025, 0.75, 0.5445, 0.75, 0.375, 0.5275, 0.375, 0.5275, 0.3831, 0.5081, 0.3831, 0.5081, 0.3831, 0.5081, 0.3831, 0.5081, 0.4025, 0.5, 0.4025, 0.5, 0.625, 0.5275, 0.625, 0.5275, 0.625, 0.7225, 0.625, 0.7225, 0.6169, 0.7419, 0.6169, 0.7419, 0.5975, 0.75, 0.5975, 0.75, 0.4025, 0.5, 0.4025, 0.5, 0.5975, 0.5, 0.5975, 0.5, 0.5467, 0.5, 0.375, 0.7225, 0.375, 0.7225, 0.375, 0.5275, 0.375, 0.5275, 0.4025, 0.75, 0.4025, 0.75, 0.3831, 0.7419, 0.3831, 0.7419, 0.625, 0.7225, 0.625, 0.7225, 0.6169, 0.7419, 0.6169, 0.7419, 0.3831, 0.7419, 0.3831, 0.7419, 0.375, 0.7225, 0.375, 0.7225, 0.5975, 0.5, 0.5975, 0.5, 0.6169, 0.5081, 0.6169, 0.5081, 0.6169, 0.5081, 0.6169, 0.5081, 0.625, 0.5275, 0.625, 0.5275, 1.0, 0.5, 1.0, 1.0, 0.9167, 1.0, 0.9167, 0.5, 0.9167, 0.5, 0.9167, 1.0, 0.8333, 1.0, 0.8333, 0.5, 0.8333, 0.5, 0.8333, 1.0, 0.75, 1.0, 0.75, 0.5, 0.75, 0.5, 0.75, 1.0, 0.6667, 1.0, 0.6667, 0.5, 0.6667, 0.5, 0.6667, 1.0, 0.5833, 1.0, 0.5833, 0.5, 0.5833, 0.5, 0.5833, 1.0, 0.5, 1.0, 0.5, 0.5, 0.5, 0.5, 0.5, 1.0, 0.4167, 1.0, 0.4167, 0.5, 0.4167, 0.5, 0.4167, 1.0, 0.3333, 1.0, 0.3333, 0.5, 0.3333, 0.5, 0.3333, 1.0, 0.25, 1.0, 0.25, 0.5, 0.25, 0.5, 0.25, 1.0, 0.1667, 1.0, 0.1667, 0.5, 0.37, 0.4578, 0.25, 0.49, 0.13, 0.4578, 0.04215, 0.37, 0.01, 0.25, 0.04215, 0.13, 0.13, 0.04215, 0.25, 0.01, 0.37, 0.04215, 0.4578, 0.13, 0.49, 0.25, 0.4578, 0.37, 0.1667, 0.5, 0.1667, 1.0, 0.08333, 1.0, 0.08333, 0.5, 0.08333, 0.5, 0.08333, 1.0, 7.451e-08, 1.0, 7.451e-08, 0.5, 0.9252, 0.1488, 0.8512, 0.07479, 0.8512, 0.07479, 0.9252, 0.1488, 0.8512, 0.4252, 0.75, 0.4523, 0.75, 0.49, 0.87, 0.4578, 0.9252, 0.3512, 0.8512, 0.4252, 0.87, 0.4578, 0.9578, 0.37, 0.9523, 0.25, 0.9252, 0.3512, 0.9578, 0.37, 0.99, 0.25, 0.9252, 0.1488, 0.9523, 0.25, 0.99, 0.25, 0.9578, 0.13, 0.8512, 0.07479, 0.9252, 0.1488, 0.9578, 0.13, 0.87, 0.04215, 0.75, 0.04769, 0.8512, 0.07479, 0.87, 0.04215, 0.75, 0.01, 0.6488, 0.07479, 0.75, 0.04769, 0.75, 0.01, 0.63, 0.04215, 0.5748, 0.1488, 0.6488, 0.07479, 0.63, 0.04215, 0.5422, 0.13, 0.5477, 0.25, 0.5748, 0.1488, 0.5422, 0.13, 0.51, 0.25, 0.5748, 0.3512, 0.5477, 0.25, 0.51, 0.25, 0.5422, 0.37, 0.6488, 0.4252, 0.5748, 0.3512, 0.5422, 0.37, 0.63, 0.4578, 0.75, 0.4523, 0.6488, 0.4252, 0.63, 0.4578, 0.75, 0.49, 0.665, 0.1027, 0.6027, 0.165, 0.6027, 0.165, 0.665, 0.1027, 0.6488, 0.4252, 0.75, 0.4523, 0.75, 0.4523, 0.6488, 0.4252, 0.8512, 0.4252, 0.9252, 0.3512, 0.9252, 0.3512, 0.8512, 0.4252, 0.5748, 0.1488, 0.5477, 0.25, 0.5477, 0.25, 0.5748, 0.1488, 0.8512, 0.07479, 0.75, 0.04769, 0.75, 0.04769, 0.8512, 0.07479, 0.9252, 0.3512, 0.9523, 0.25, 0.9523, 0.25, 0.9252, 0.3512, 0.5477, 0.25, 0.5748, 0.3512, 0.5748, 0.3512, 0.5477, 0.25, 0.75, 0.04769, 0.6488, 0.07479, 0.6488, 0.07479, 0.75, 0.04769, 0.9523, 0.25, 0.9252, 0.1488, 0.9252, 0.1488, 0.9523, 0.25, 0.5748, 0.3512, 0.6488, 0.4252, 0.6488, 0.4252, 0.5748, 0.3512, 0.75, 0.4523, 0.8512, 0.4252, 0.8512, 0.4252, 0.75, 0.4523, 0.6488, 0.07479, 0.5748, 0.1488, 0.5748, 0.1488, 0.6488, 0.07479, 0.835, 0.3973, 0.75, 0.4201, 0.75, 0.4523, 0.8512, 0.4252, 0.8973, 0.335, 0.835, 0.3973, 0.8512, 0.4252, 0.9252, 0.3512, 0.9201, 0.25, 0.8973, 0.335, 0.9252, 0.3512, 0.9523, 0.25, 0.8973, 0.165, 0.9201, 0.25, 0.9523, 0.25, 0.9252, 0.1488, 0.835, 0.1027, 0.8973, 0.165, 0.9252, 0.1488, 0.8512, 0.07479, 0.75, 0.0799, 0.835, 0.1027, 0.8512, 0.07479, 0.75, 0.04769, 0.665, 0.1027, 0.75, 0.0799, 0.75, 0.04769, 0.6488, 0.07479, 0.6027, 0.165, 0.665, 0.1027, 0.6488, 0.07479, 0.5748, 0.1488, 0.5799, 0.25, 0.6027, 0.165, 0.5748, 0.1488, 0.5477, 0.25, 0.6027, 0.335, 0.5799, 0.25, 0.5477, 0.25, 0.5748, 0.3512, 0.665, 0.3973, 0.6027, 0.335, 0.5748, 0.3512, 0.6488, 0.4252, 0.75, 0.4201, 0.665, 0.3973, 0.6488, 0.4252, 0.75, 0.4523, 0.75, 0.4201, 0.835, 0.3973, 0.8973, 0.335, 0.9201, 0.25, 0.8973, 0.165, 0.835, 0.1027, 0.75, 0.0799, 0.665, 0.1027, 0.6027, 0.165, 0.5799, 0.25, 0.6027, 0.335, 0.665, 0.3973, 0.8973, 0.165, 0.835, 0.1027, 0.835, 0.1027, 0.8973, 0.165, 0.665, 0.3973, 0.75, 0.4201, 0.75, 0.4201, 0.665, 0.3973, 0.835, 0.3973, 0.8973, 0.335, 0.8973, 0.335, 0.835, 0.3973, 0.6027, 0.165, 0.5799, 0.25, 0.5799, 0.25, 0.6027, 0.165, 0.835, 0.1027, 0.75, 0.0799, 0.75, 0.0799, 0.835, 0.1027, 0.8973, 0.335, 0.9201, 0.25, 0.9201, 0.25, 0.8973, 0.335, 0.5799, 0.25, 0.6027, 0.335, 0.6027, 0.335, 0.5799, 0.25, 0.75, 0.0799, 0.665, 0.1027, 0.665, 0.1027, 0.75, 0.0799, 0.9201, 0.25, 0.8973, 0.165, 0.8973, 0.165, 0.9201, 0.25, 0.6027, 0.335, 0.665, 0.3973, 0.665, 0.3973, 0.6027, 0.335, 0.75, 0.4201, 0.835, 0.3973, 0.835, 0.3973, 0.75, 0.4201, 1.0, 0.5, 1.0, 1.0, 0.875, 1.0, 0.875, 0.5, 0.875, 0.5, 0.875, 1.0, 0.75, 1.0, 0.75, 0.5, 0.75, 0.5, 0.75, 1.0, 0.625, 1.0, 0.625, 0.5, 0.625, 0.5, 0.625, 1.0, 0.5, 1.0, 0.5, 0.5, 0.5, 0.5, 0.5, 1.0, 0.375, 1.0, 0.375, 0.5, 0.375, 0.5, 0.375, 1.0, 0.25, 1.0, 0.25, 0.5, 0.4197, 0.4197, 0.25, 0.49, 0.08029, 0.4197, 0.01, 0.25, 0.08029, 0.08029, 0.25, 0.01, 0.4197, 0.08029, 0.49, 0.25, 0.25, 0.5, 0.25, 1.0, 0.125, 1.0, 0.125, 0.5, 0.125, 0.5, 0.125, 1.0, 0.0, 1.0, 0.0, 0.5, 0.75, 0.49, 0.9197, 0.4197, 0.99, 0.25, 0.9197, 0.08029, 0.75, 0.01, 0.5803, 0.08029, 0.51, 0.25, 0.5803, 0.4197, 0.375, 0.7905, 0.375, 0.9595, 0.4155, 1.0, 0.5845, 1.0, 0.625, 0.9595, 0.625, 0.7905, 0.5845, 0.75, 0.4155, 0.75, 0.375, 0.7905, 0.4155, 0.75, 0.5845, 0.75, 0.625, 0.7905, 0.625, 0.9595, 0.5845, 1.0, 0.4155, 1.0, 0.375, 0.9595, 0.4155, 1.0, 0.375, 0.9595, 0.375, 0.9595, 0.4155, 1.0, 0.625, 0.9595, 0.5845, 1.0, 0.5845, 1.0, 0.625, 0.9595, 0.5845, 0.75, 0.625, 0.7905, 0.625, 0.7905, 0.5845, 0.75, 0.375, 0.7905, 0.4155, 0.75, 0.4155, 0.75, 0.375, 0.7905, 0.5845, 1.0, 0.4155, 1.0, 0.4155, 1.0, 0.5845, 1.0, 0.625, 0.7905, 0.625, 0.9595, 0.625, 0.9595, 0.625, 0.7905, 0.4155, 0.75, 0.5845, 0.75, 0.5845, 0.75, 0.4155, 0.75, 0.375, 0.9595, 0.375, 0.7905, 0.375, 0.7905, 0.375, 0.9595, 0.375, 0.0, 0.625, 0.0, 0.625, 0.25, 0.375, 0.25, 0.375, 0.25, 0.625, 0.25, 0.625, 0.5, 0.375, 0.5, 0.375, 0.5, 0.625, 0.5, 0.625, 0.75, 0.375, 0.75, 0.375, 0.75, 0.625, 0.75, 0.625, 1.0, 0.375, 1.0, 0.375, 0.75, 0.375, 1.0, 0.375, 1.0, 0.375, 0.75, 0.625, 0.5, 0.875, 0.5, 0.875, 0.75, 0.625, 0.75, 0.375, 0.75, 0.375, 1.0, 0.375, 1.0, 0.375, 0.75, 0.375, 0.25, 0.375, 0.5, 0.375, 0.5, 0.375, 0.25, 0.375, 0.0, 0.375, 0.25, 0.375, 0.25, 0.375, 0.0, 0.375, 0.5, 0.375, 0.75, 0.375, 0.75, 0.375, 0.5, 0.375, 0.25, 0.375, 0.5, 0.375, 0.5, 0.375, 0.25, 0.375, 0.25, 0.375, 0.5, 0.375, 0.5, 0.375, 0.25, 0.375, 0.5, 0.375, 0.75, 0.375, 0.75, 0.375, 0.5, 0.375, 0.0, 0.375, 0.25, 0.375, 0.25, 0.375, 0.0, 0.375, 0.5, 0.375, 0.75, 0.375, 0.75, 0.375, 0.5, 0.375, 0.5, 0.375, 0.75, 0.375, 0.75, 0.375, 0.5, 0.375, 0.0, 0.375, 0.25, 0.375, 0.25, 0.375, 0.0, 0.375, 0.75, 0.375, 1.0, 0.375, 1.0, 0.375, 0.75, 0.375, 0.75, 0.375, 1.0, 0.375, 1.0, 0.375, 0.75, 0.375, 0.0, 0.375, 0.25, 0.375, 0.25, 0.375, 0.0, 0.375, 0.75, 0.375, 1.0, 0.375, 1.0, 0.375, 0.75, 0.375, 0.25, 0.375, 0.5, 0.375, 0.5, 0.375, 0.25, 0.375, 0.5, 0.375, 0.75, 0.375, 0.75, 0.375, 0.5, 0.375, 0.25, 0.375, 0.5, 0.375, 0.5, 0.375, 0.25, 0.375, 0.5, 0.375, 0.75, 0.375, 0.75, 0.375, 0.5, 0.375, 0.0, 0.375, 0.25, 0.375, 0.25, 0.375, 0.0, 0.125, 0.5, 0.375, 0.5, 0.375, 0.75, 0.125, 0.75, 0.375, 0.0, 0.375, 0.25, 0.375, 0.25, 0.375, 0.0, 0.375, 0.75, 0.375, 1.0, 0.375, 1.0, 0.375, 0.75, 0.375, 0.25, 0.375, 0.5, 0.375, 0.5, 0.375, 0.25, 0.375, 0.0, 0.625, 0.0, 0.625, 0.25, 0.375, 0.25, 0.375, 0.25, 0.625, 0.25, 0.625, 0.5, 0.375, 0.5, 0.375, 0.5, 0.625, 0.5, 0.625, 0.75, 0.375, 0.75, 0.375, 0.75, 0.625, 0.75, 0.625, 1.0, 0.375, 1.0, 0.125, 0.5, 0.375, 0.5, 0.375, 0.75, 0.125, 0.75, 0.625, 0.5, 0.875, 0.5, 0.875, 0.75, 0.625, 0.75, 0.375, 0.5275, 0.3831, 0.5081, 0.4025, 0.5, 0.5975, 0.5, 0.6169, 0.5081, 0.625, 0.5275, 0.625, 0.7225, 0.6169, 0.7419, 0.5975, 0.75, 0.4025, 0.75, 0.3831, 0.7419, 0.375, 0.7225, 0.375, 0.5275, 0.375, 0.7225, 0.3831, 0.7419, 0.4025, 0.75, 0.5975, 0.75, 0.6169, 0.7419, 0.625, 0.7225, 0.625, 0.5275, 0.6169, 0.5081, 0.5975, 0.5, 0.4025, 0.5, 0.3831, 0.5081, 0.375, 0.5275, 0.3831, 0.5081, 0.3831, 0.5081, 0.375, 0.5275, 0.6169, 0.7419, 0.5975, 0.75, 0.5975, 0.75, 0.6169, 0.7419, 0.6169, 0.5081, 0.625, 0.5275, 0.625, 0.5275, 0.6169, 0.5081, 0.3831, 0.5081, 0.4025, 0.5, 0.4025, 0.5, 0.3831, 0.5081, 0.5975, 0.75, 0.4025, 0.75, 0.4025, 0.75, 0.5975, 0.75, 0.625, 0.5275, 0.625, 0.7225, 0.625, 0.7225, 0.625, 0.5275, 0.4025, 0.5, 0.5975, 0.5, 0.5975, 0.5, 0.4025, 0.5, 0.4025, 0.75, 0.3831, 0.7419, 0.3831, 0.7419, 0.4025, 0.75, 0.375, 0.7225, 0.375, 0.5275, 0.375, 0.5275, 0.375, 0.7225, 0.625, 0.7225, 0.6169, 0.7419, 0.6169, 0.7419, 0.625, 0.7225, 0.5975, 0.5, 0.6169, 0.5081, 0.6169, 0.5081, 0.5975, 0.5, 0.3831, 0.7419, 0.375, 0.7225, 0.375, 0.7225, 0.3831, 0.7419])
me_cube_004.materials.append(mat_gray_shotgun_02)
me_cube_004.materials.append(mat_black_shotgun_02)
me_cube_004.materials.append(mat_white_shotgun_02)
me_cube_004.use_remesh_fix_poles = True
me_cube_004.use_remesh_preserve_attributes = False
me_cube_004.use_mirror_vertex_groups = False
me_cube_004.update()

# ---- objects
ob_light = bpy.data.objects.new('Light', light_light)
ob_camera = bpy.data.objects.new('Camera', cam_camera)
ob_shotgun_02 = bpy.data.objects.new('Shotgun_02', me_cube_004)

# ---- transforms, parenting, visibility, modifiers, constraints
ob_light.location = (4.076, 1.005, 5.904)
ob_light.rotation_euler = (0.6503, 0.05522, 1.866)
ob_light.lock_rotations_4d = False
ob_light.empty_display_type = 'ARROWS'
ob_light.color = (0.0, 0.0, 0.0, 0.0)
ob_light.lineart.crease_threshold = 0.0
ob_camera.location = (7.359, -6.926, 4.958)
ob_camera.rotation_euler = (1.109, 0.0, 0.8149)
ob_camera.lock_rotations_4d = False
ob_camera.empty_display_type = 'ARROWS'
ob_camera.color = (0.0, 0.0, 0.0, 0.0)
ob_camera.display_type = 'WIRE'
ob_camera.lineart.crease_threshold = 0.0
ob_shotgun_02.location = (0.0, 0.0, 0.0)
ob_shotgun_02.lineart.crease_threshold = 0.0

# ---- collection membership
col_collection.objects.link(ob_light)
col_collection.objects.link(ob_camera)
col_collection.objects.link(ob_shotgun_02)

# ---- scene / render settings (as saved in the file)
scene.camera = ob_camera
scene.frame_start = 1; scene.frame_end = 250; scene.frame_set(1)
scene.render.engine = 'BLENDER_EEVEE_NEXT'
scene.cycles.use_denoising = False
scene.cycles.samples = 128
scene.cycles.sampling_pattern = 'TABULATED_SOBOL'
scene.cycles.use_adaptive_sampling = False
scene.cycles.use_light_tree = False
scene.view_settings.view_transform = 'Filmic'
bpy.context.view_layer.update()
